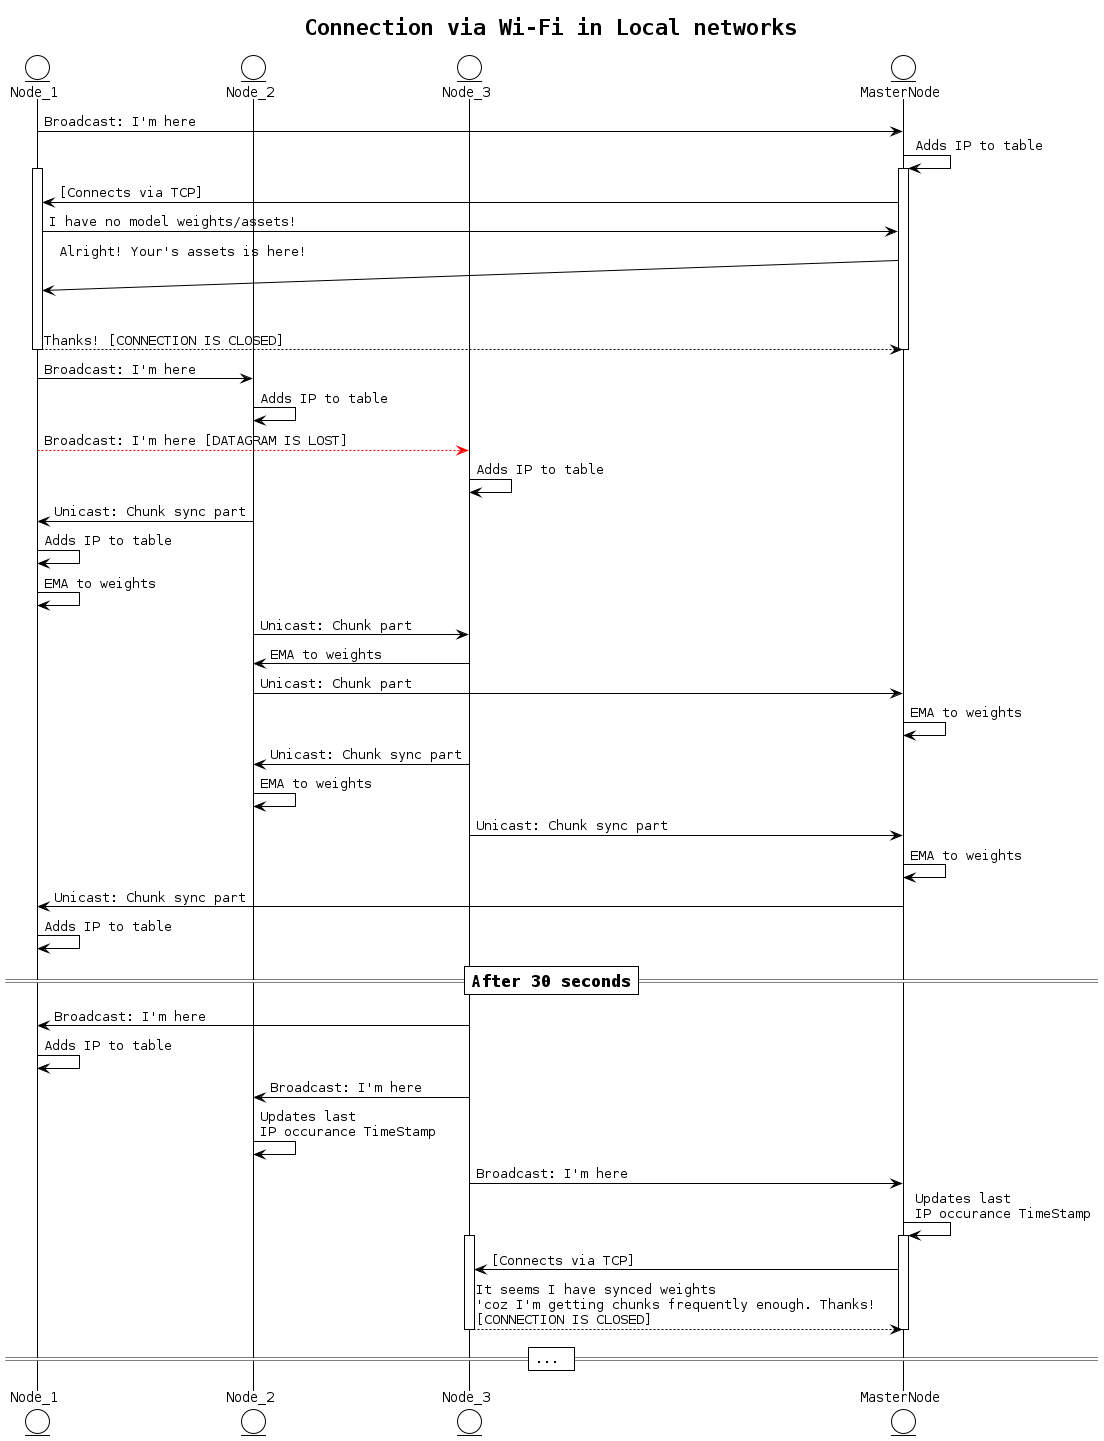

The diagram above was rendered by PlantUML. Its source (embedded in the PNG):
@startuml

!theme plain
skinparam DefaultFontName Monospaced

title Connection via Wi-Fi in Local networks

entity Node_1
entity Node_2
entity Node_3
entity MasterNode

Node_1 -> MasterNode: Broadcast: I'm here
MasterNode -> MasterNode: Adds IP to table
activate Node_1
activate MasterNode
MasterNode -> Node_1: [Connects via TCP]
Node_1 -> MasterNode: I have no model weights/assets!
MasterNode ->(30) Node_1: Alright! Your's assets is here!
Node_1 --> MasterNode: Thanks! [CONNECTION IS CLOSED]
deactivate Node_1
deactivate MasterNode


Node_1 -> Node_2: Broadcast: I'm here
Node_2 -> Node_2: Adds IP to table

Node_1 -[#red,dashed]> Node_3: Broadcast: I'm here [DATAGRAM IS LOST] 

Node_3 -> Node_3: Adds IP to table

Node_2 -> Node_1: Unicast: Chunk sync part
Node_1 -> Node_1: Adds IP to table
Node_1 -> Node_1: EMA to weights

Node_2 -> Node_3: Unicast: Chunk part
Node_3 -> Node_2: EMA to weights

Node_2 -> MasterNode: Unicast: Chunk part
MasterNode -> MasterNode: EMA to weights


Node_3 -> Node_2: Unicast: Chunk sync part
Node_2 -> Node_2: EMA to weights

Node_3 -> MasterNode: Unicast: Chunk sync part
MasterNode -> MasterNode: EMA to weights

MasterNode -> Node_1: Unicast: Chunk sync part
Node_1 -> Node_1: Adds IP to table

=== After 30 seconds ==

Node_3 -> Node_1: Broadcast: I'm here
Node_1 -> Node_1: Adds IP to table
Node_3 -> Node_2: Broadcast: I'm here
Node_2 -> Node_2: Updates last\nIP occurance TimeStamp
Node_3 -> MasterNode: Broadcast: I'm here

MasterNode -> MasterNode: Updates last\nIP occurance TimeStamp

activate MasterNode
activate Node_3

MasterNode -> Node_3: [Connects via TCP]
Node_3 --> MasterNode: It seems I have synced weights\n'coz I'm getting chunks frequently enough. Thanks!\n[CONNECTION IS CLOSED]

deactivate Node_3
deactivate MasterNode

== ... ==

@enduml